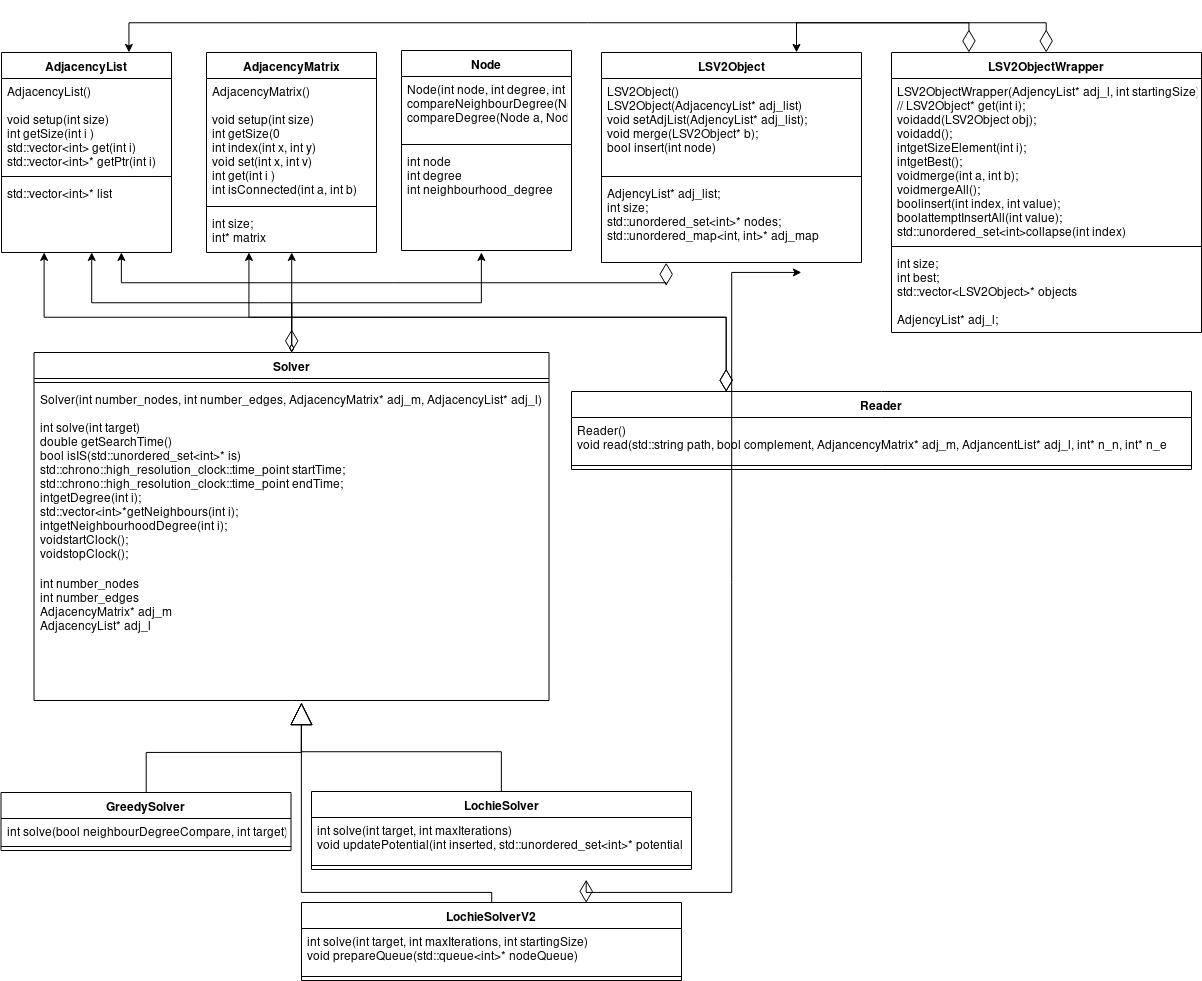

The diagram above was exported from draw.io. Its source (the exported page's mxGraphModel, read from the mxfile embedded in the PNG):
<mxGraphModel dx="3136" dy="1258" grid="1" gridSize="10" guides="1" tooltips="1" connect="1" arrows="1" fold="1" page="1" pageScale="1" pageWidth="850" pageHeight="1100" math="0" shadow="0">
  <root>
    <mxCell id="0" />
    <mxCell id="1" parent="0" />
    <mxCell id="VP4ekIKVUkd5hv4x6M7--1" value="AdjacencyList" style="swimlane;fontStyle=1;align=center;verticalAlign=top;childLayout=stackLayout;horizontal=1;startSize=26;horizontalStack=0;resizeParent=1;resizeParentMax=0;resizeLast=0;collapsible=1;marginBottom=0;" vertex="1" parent="1">
      <mxGeometry y="160" width="170" height="200" as="geometry" />
    </mxCell>
    <mxCell id="VP4ekIKVUkd5hv4x6M7--2" value="AdjacencyList()&#10;&#10;void setup(int size)&#10;int getSize(int i )&#10;std::vector&lt;int&gt; get(int i)&#10;std::vector&lt;int&gt;* getPtr(int i)&#10;" style="text;strokeColor=none;fillColor=none;align=left;verticalAlign=top;spacingLeft=4;spacingRight=4;overflow=hidden;rotatable=0;points=[[0,0.5],[1,0.5]];portConstraint=eastwest;" vertex="1" parent="VP4ekIKVUkd5hv4x6M7--1">
      <mxGeometry y="26" width="170" height="94" as="geometry" />
    </mxCell>
    <mxCell id="VP4ekIKVUkd5hv4x6M7--3" value="" style="line;strokeWidth=1;fillColor=none;align=left;verticalAlign=middle;spacingTop=-1;spacingLeft=3;spacingRight=3;rotatable=0;labelPosition=right;points=[];portConstraint=eastwest;" vertex="1" parent="VP4ekIKVUkd5hv4x6M7--1">
      <mxGeometry y="120" width="170" height="8" as="geometry" />
    </mxCell>
    <mxCell id="VP4ekIKVUkd5hv4x6M7--4" value="std::vector&lt;int&gt;* list" style="text;strokeColor=none;fillColor=none;align=left;verticalAlign=top;spacingLeft=4;spacingRight=4;overflow=hidden;rotatable=0;points=[[0,0.5],[1,0.5]];portConstraint=eastwest;" vertex="1" parent="VP4ekIKVUkd5hv4x6M7--1">
      <mxGeometry y="128" width="170" height="72" as="geometry" />
    </mxCell>
    <mxCell id="VP4ekIKVUkd5hv4x6M7--5" value="AdjacencyMatrix" style="swimlane;fontStyle=1;align=center;verticalAlign=top;childLayout=stackLayout;horizontal=1;startSize=26;horizontalStack=0;resizeParent=1;resizeParentMax=0;resizeLast=0;collapsible=1;marginBottom=0;" vertex="1" parent="1">
      <mxGeometry x="205" y="160" width="170" height="200" as="geometry" />
    </mxCell>
    <mxCell id="VP4ekIKVUkd5hv4x6M7--6" value="AdjacencyMatrix()&#10;&#10;void setup(int size)&#10;int getSize(0&#10;int index(int x, int y)&#10;void set(int x, int v)&#10;int get(int i )&#10;int isConnected(int a, int b)&#10;" style="text;strokeColor=none;fillColor=none;align=left;verticalAlign=top;spacingLeft=4;spacingRight=4;overflow=hidden;rotatable=0;points=[[0,0.5],[1,0.5]];portConstraint=eastwest;" vertex="1" parent="VP4ekIKVUkd5hv4x6M7--5">
      <mxGeometry y="26" width="170" height="124" as="geometry" />
    </mxCell>
    <mxCell id="VP4ekIKVUkd5hv4x6M7--7" value="" style="line;strokeWidth=1;fillColor=none;align=left;verticalAlign=middle;spacingTop=-1;spacingLeft=3;spacingRight=3;rotatable=0;labelPosition=right;points=[];portConstraint=eastwest;" vertex="1" parent="VP4ekIKVUkd5hv4x6M7--5">
      <mxGeometry y="150" width="170" height="8" as="geometry" />
    </mxCell>
    <mxCell id="VP4ekIKVUkd5hv4x6M7--8" value="int size;&#10;int* matrix&#10;" style="text;strokeColor=none;fillColor=none;align=left;verticalAlign=top;spacingLeft=4;spacingRight=4;overflow=hidden;rotatable=0;points=[[0,0.5],[1,0.5]];portConstraint=eastwest;" vertex="1" parent="VP4ekIKVUkd5hv4x6M7--5">
      <mxGeometry y="158" width="170" height="42" as="geometry" />
    </mxCell>
    <mxCell id="VP4ekIKVUkd5hv4x6M7--13" style="edgeStyle=orthogonalEdgeStyle;rounded=0;orthogonalLoop=1;jettySize=auto;html=1;exitX=0.5;exitY=0;exitDx=0;exitDy=0;endArrow=classic;endFill=1;startArrow=diamondThin;startFill=0;" edge="1" parent="1" source="VP4ekIKVUkd5hv4x6M7--9" target="VP4ekIKVUkd5hv4x6M7--8">
      <mxGeometry relative="1" as="geometry">
        <Array as="points">
          <mxPoint x="290" y="440" />
          <mxPoint x="290" y="440" />
        </Array>
      </mxGeometry>
    </mxCell>
    <mxCell id="VP4ekIKVUkd5hv4x6M7--14" style="edgeStyle=orthogonalEdgeStyle;rounded=0;orthogonalLoop=1;jettySize=auto;html=1;exitX=0.5;exitY=0;exitDx=0;exitDy=0;startArrow=diamondThin;startFill=0;endArrow=classic;endFill=1;" edge="1" parent="1" source="VP4ekIKVUkd5hv4x6M7--9">
      <mxGeometry relative="1" as="geometry">
        <mxPoint x="90" y="360" as="targetPoint" />
        <Array as="points">
          <mxPoint x="257" y="410" />
          <mxPoint x="90" y="410" />
          <mxPoint x="90" y="360" />
        </Array>
      </mxGeometry>
    </mxCell>
    <mxCell id="VP4ekIKVUkd5hv4x6M7--19" style="edgeStyle=orthogonalEdgeStyle;rounded=0;orthogonalLoop=1;jettySize=auto;html=1;exitX=0.5;exitY=0;exitDx=0;exitDy=0;startArrow=diamondThin;startFill=0;endArrow=classic;endFill=1;startSize=20;" edge="1" parent="1" source="VP4ekIKVUkd5hv4x6M7--9">
      <mxGeometry relative="1" as="geometry">
        <mxPoint x="480" y="360" as="targetPoint" />
        <Array as="points">
          <mxPoint x="290" y="410" />
          <mxPoint x="480" y="410" />
        </Array>
      </mxGeometry>
    </mxCell>
    <mxCell id="VP4ekIKVUkd5hv4x6M7--9" value="Solver" style="swimlane;fontStyle=1;align=center;verticalAlign=top;childLayout=stackLayout;horizontal=1;startSize=26;horizontalStack=0;resizeParent=1;resizeParentMax=0;resizeLast=0;collapsible=1;marginBottom=0;" vertex="1" parent="1">
      <mxGeometry x="32.5" y="460" width="515" height="348" as="geometry" />
    </mxCell>
    <mxCell id="VP4ekIKVUkd5hv4x6M7--11" value="" style="line;strokeWidth=1;fillColor=none;align=left;verticalAlign=middle;spacingTop=-1;spacingLeft=3;spacingRight=3;rotatable=0;labelPosition=right;points=[];portConstraint=eastwest;" vertex="1" parent="VP4ekIKVUkd5hv4x6M7--9">
      <mxGeometry y="26" width="515" height="8" as="geometry" />
    </mxCell>
    <mxCell id="VP4ekIKVUkd5hv4x6M7--10" value="Solver(int number_nodes, int number_edges, AdjacencyMatrix* adj_m, AdjacencyList* adj_l)&#10;&#10;int solve(int target)&#10;double getSearchTime()&#10;bool isIS(std::unordered_set&lt;int&gt;* is)&#10;std::chrono::high_resolution_clock::time_point startTime;&#10;std::chrono::high_resolution_clock::time_point endTime;&#10;intgetDegree(int i);&#10;std::vector&lt;int&gt;*getNeighbours(int i);&#10;intgetNeighbourhoodDegree(int i);&#10;voidstartClock();&#10;voidstopClock();&#10;&#10;" style="text;strokeColor=none;fillColor=none;align=left;verticalAlign=top;spacingLeft=4;spacingRight=4;overflow=hidden;rotatable=0;points=[[0,0.5],[1,0.5]];portConstraint=eastwest;" vertex="1" parent="VP4ekIKVUkd5hv4x6M7--9">
      <mxGeometry y="34" width="515" height="184" as="geometry" />
    </mxCell>
    <mxCell id="VP4ekIKVUkd5hv4x6M7--12" value="int number_nodes&#10;int number_edges&#10;AdjacencyMatrix* adj_m&#10;AdjacencyList* adj_l&#10;" style="text;strokeColor=none;fillColor=none;align=left;verticalAlign=top;spacingLeft=4;spacingRight=4;overflow=hidden;rotatable=0;points=[[0,0.5],[1,0.5]];portConstraint=eastwest;" vertex="1" parent="VP4ekIKVUkd5hv4x6M7--9">
      <mxGeometry y="218" width="515" height="130" as="geometry" />
    </mxCell>
    <mxCell id="VP4ekIKVUkd5hv4x6M7--15" value="Node" style="swimlane;fontStyle=1;align=center;verticalAlign=top;childLayout=stackLayout;horizontal=1;startSize=26;horizontalStack=0;resizeParent=1;resizeParentMax=0;resizeLast=0;collapsible=1;marginBottom=0;" vertex="1" parent="1">
      <mxGeometry x="400" y="158" width="170" height="200" as="geometry" />
    </mxCell>
    <mxCell id="VP4ekIKVUkd5hv4x6M7--16" value="Node(int node, int degree, int neighborhood_degree)&#10;compareNeighbourDegree(Node a, Node b)&#10;compareDegree(Node a, Node b)&#10;" style="text;strokeColor=none;fillColor=none;align=left;verticalAlign=top;spacingLeft=4;spacingRight=4;overflow=hidden;rotatable=0;points=[[0,0.5],[1,0.5]];portConstraint=eastwest;" vertex="1" parent="VP4ekIKVUkd5hv4x6M7--15">
      <mxGeometry y="26" width="170" height="64" as="geometry" />
    </mxCell>
    <mxCell id="VP4ekIKVUkd5hv4x6M7--17" value="" style="line;strokeWidth=1;fillColor=none;align=left;verticalAlign=middle;spacingTop=-1;spacingLeft=3;spacingRight=3;rotatable=0;labelPosition=right;points=[];portConstraint=eastwest;" vertex="1" parent="VP4ekIKVUkd5hv4x6M7--15">
      <mxGeometry y="90" width="170" height="8" as="geometry" />
    </mxCell>
    <mxCell id="VP4ekIKVUkd5hv4x6M7--18" value="int node&#10;int degree&#10;int neighbourhood_degree&#10;" style="text;strokeColor=none;fillColor=none;align=left;verticalAlign=top;spacingLeft=4;spacingRight=4;overflow=hidden;rotatable=0;points=[[0,0.5],[1,0.5]];portConstraint=eastwest;" vertex="1" parent="VP4ekIKVUkd5hv4x6M7--15">
      <mxGeometry y="98" width="170" height="102" as="geometry" />
    </mxCell>
    <mxCell id="VP4ekIKVUkd5hv4x6M7--37" style="edgeStyle=orthogonalEdgeStyle;rounded=0;orthogonalLoop=1;jettySize=auto;html=1;exitX=0.5;exitY=0;exitDx=0;exitDy=0;startArrow=none;startFill=0;endArrow=block;endFill=0;endSize=20;" edge="1" parent="1" source="VP4ekIKVUkd5hv4x6M7--20">
      <mxGeometry relative="1" as="geometry">
        <mxPoint x="300" y="810" as="targetPoint" />
      </mxGeometry>
    </mxCell>
    <mxCell id="VP4ekIKVUkd5hv4x6M7--20" value="GreedySolver" style="swimlane;fontStyle=1;align=center;verticalAlign=top;childLayout=stackLayout;horizontal=1;startSize=26;horizontalStack=0;resizeParent=1;resizeParentMax=0;resizeLast=0;collapsible=1;marginBottom=0;" vertex="1" parent="1">
      <mxGeometry x="-0.5" y="900" width="290" height="58" as="geometry" />
    </mxCell>
    <mxCell id="VP4ekIKVUkd5hv4x6M7--21" value="int solve(bool neighbourDegreeCompare, int target)" style="text;strokeColor=none;fillColor=none;align=left;verticalAlign=top;spacingLeft=4;spacingRight=4;overflow=hidden;rotatable=0;points=[[0,0.5],[1,0.5]];portConstraint=eastwest;" vertex="1" parent="VP4ekIKVUkd5hv4x6M7--20">
      <mxGeometry y="26" width="290" height="24" as="geometry" />
    </mxCell>
    <mxCell id="VP4ekIKVUkd5hv4x6M7--22" value="" style="line;strokeWidth=1;fillColor=none;align=left;verticalAlign=middle;spacingTop=-1;spacingLeft=3;spacingRight=3;rotatable=0;labelPosition=right;points=[];portConstraint=eastwest;" vertex="1" parent="VP4ekIKVUkd5hv4x6M7--20">
      <mxGeometry y="50" width="290" height="8" as="geometry" />
    </mxCell>
    <mxCell id="VP4ekIKVUkd5hv4x6M7--38" style="edgeStyle=orthogonalEdgeStyle;rounded=0;orthogonalLoop=1;jettySize=auto;html=1;exitX=0.5;exitY=0;exitDx=0;exitDy=0;startArrow=none;startFill=0;startSize=20;endArrow=block;endFill=0;endSize=20;" edge="1" parent="1" source="VP4ekIKVUkd5hv4x6M7--24">
      <mxGeometry relative="1" as="geometry">
        <mxPoint x="300" y="810" as="targetPoint" />
      </mxGeometry>
    </mxCell>
    <mxCell id="VP4ekIKVUkd5hv4x6M7--24" value="LochieSolver" style="swimlane;fontStyle=1;align=center;verticalAlign=top;childLayout=stackLayout;horizontal=1;startSize=26;horizontalStack=0;resizeParent=1;resizeParentMax=0;resizeLast=0;collapsible=1;marginBottom=0;" vertex="1" parent="1">
      <mxGeometry x="310" y="899" width="380" height="78" as="geometry" />
    </mxCell>
    <mxCell id="VP4ekIKVUkd5hv4x6M7--25" value="int solve(int target, int maxIterations)&#10;void updatePotential(int inserted, std::unordered_set&lt;int&gt;* potential&#10;" style="text;strokeColor=none;fillColor=none;align=left;verticalAlign=top;spacingLeft=4;spacingRight=4;overflow=hidden;rotatable=0;points=[[0,0.5],[1,0.5]];portConstraint=eastwest;" vertex="1" parent="VP4ekIKVUkd5hv4x6M7--24">
      <mxGeometry y="26" width="380" height="44" as="geometry" />
    </mxCell>
    <mxCell id="VP4ekIKVUkd5hv4x6M7--26" value="" style="line;strokeWidth=1;fillColor=none;align=left;verticalAlign=middle;spacingTop=-1;spacingLeft=3;spacingRight=3;rotatable=0;labelPosition=right;points=[];portConstraint=eastwest;" vertex="1" parent="VP4ekIKVUkd5hv4x6M7--24">
      <mxGeometry y="70" width="380" height="8" as="geometry" />
    </mxCell>
    <mxCell id="VP4ekIKVUkd5hv4x6M7--56" style="edgeStyle=orthogonalEdgeStyle;rounded=0;orthogonalLoop=1;jettySize=auto;html=1;exitX=0.25;exitY=0;exitDx=0;exitDy=0;entryX=0.25;entryY=1;entryDx=0;entryDy=0;startArrow=diamondThin;startFill=0;startSize=20;endArrow=classic;endFill=1;endSize=6;" edge="1" parent="1" source="VP4ekIKVUkd5hv4x6M7--27" target="VP4ekIKVUkd5hv4x6M7--1">
      <mxGeometry relative="1" as="geometry" />
    </mxCell>
    <mxCell id="VP4ekIKVUkd5hv4x6M7--57" style="edgeStyle=orthogonalEdgeStyle;rounded=0;orthogonalLoop=1;jettySize=auto;html=1;exitX=0.25;exitY=0;exitDx=0;exitDy=0;entryX=0.25;entryY=1;entryDx=0;entryDy=0;startArrow=diamondThin;startFill=0;startSize=20;endArrow=classic;endFill=1;endSize=6;" edge="1" parent="1" source="VP4ekIKVUkd5hv4x6M7--27" target="VP4ekIKVUkd5hv4x6M7--5">
      <mxGeometry relative="1" as="geometry" />
    </mxCell>
    <mxCell id="VP4ekIKVUkd5hv4x6M7--27" value="Reader" style="swimlane;fontStyle=1;align=center;verticalAlign=top;childLayout=stackLayout;horizontal=1;startSize=26;horizontalStack=0;resizeParent=1;resizeParentMax=0;resizeLast=0;collapsible=1;marginBottom=0;" vertex="1" parent="1">
      <mxGeometry x="570" y="499" width="620" height="78" as="geometry" />
    </mxCell>
    <mxCell id="VP4ekIKVUkd5hv4x6M7--28" value="Reader()&#10;void read(std::string path, bool complement, AdjancencyMatrix* adj_m, AdjancentList* adj_l, int* n_n, int* n_e&#10;" style="text;strokeColor=none;fillColor=none;align=left;verticalAlign=top;spacingLeft=4;spacingRight=4;overflow=hidden;rotatable=0;points=[[0,0.5],[1,0.5]];portConstraint=eastwest;" vertex="1" parent="VP4ekIKVUkd5hv4x6M7--27">
      <mxGeometry y="26" width="620" height="44" as="geometry" />
    </mxCell>
    <mxCell id="VP4ekIKVUkd5hv4x6M7--29" value="" style="line;strokeWidth=1;fillColor=none;align=left;verticalAlign=middle;spacingTop=-1;spacingLeft=3;spacingRight=3;rotatable=0;labelPosition=right;points=[];portConstraint=eastwest;" vertex="1" parent="VP4ekIKVUkd5hv4x6M7--27">
      <mxGeometry y="70" width="620" height="8" as="geometry" />
    </mxCell>
    <mxCell id="VP4ekIKVUkd5hv4x6M7--39" style="edgeStyle=orthogonalEdgeStyle;rounded=0;orthogonalLoop=1;jettySize=auto;html=1;exitX=0.5;exitY=0;exitDx=0;exitDy=0;startArrow=none;startFill=0;startSize=20;endArrow=block;endFill=0;endSize=20;" edge="1" parent="1" source="VP4ekIKVUkd5hv4x6M7--34">
      <mxGeometry relative="1" as="geometry">
        <mxPoint x="300" y="810" as="targetPoint" />
        <Array as="points">
          <mxPoint x="490" y="1000" />
          <mxPoint x="300" y="1000" />
        </Array>
      </mxGeometry>
    </mxCell>
    <mxCell id="VP4ekIKVUkd5hv4x6M7--45" style="edgeStyle=orthogonalEdgeStyle;rounded=0;orthogonalLoop=1;jettySize=auto;html=1;exitX=0.75;exitY=0;exitDx=0;exitDy=0;startArrow=diamondThin;startFill=0;startSize=20;endArrow=classic;endFill=1;endSize=6;" edge="1" parent="1" source="VP4ekIKVUkd5hv4x6M7--34">
      <mxGeometry relative="1" as="geometry">
        <mxPoint x="800" y="380" as="targetPoint" />
        <Array as="points">
          <mxPoint x="585" y="1000" />
          <mxPoint x="730" y="1000" />
          <mxPoint x="730" y="380" />
        </Array>
      </mxGeometry>
    </mxCell>
    <mxCell id="VP4ekIKVUkd5hv4x6M7--34" value="LochieSolverV2" style="swimlane;fontStyle=1;align=center;verticalAlign=top;childLayout=stackLayout;horizontal=1;startSize=26;horizontalStack=0;resizeParent=1;resizeParentMax=0;resizeLast=0;collapsible=1;marginBottom=0;" vertex="1" parent="1">
      <mxGeometry x="300" y="1010" width="380" height="78" as="geometry" />
    </mxCell>
    <mxCell id="VP4ekIKVUkd5hv4x6M7--35" value="int solve(int target, int maxIterations, int startingSize)&#10;void prepareQueue(std::queue&lt;int&gt;* nodeQueue)&#10;" style="text;strokeColor=none;fillColor=none;align=left;verticalAlign=top;spacingLeft=4;spacingRight=4;overflow=hidden;rotatable=0;points=[[0,0.5],[1,0.5]];portConstraint=eastwest;" vertex="1" parent="VP4ekIKVUkd5hv4x6M7--34">
      <mxGeometry y="26" width="380" height="44" as="geometry" />
    </mxCell>
    <mxCell id="VP4ekIKVUkd5hv4x6M7--36" value="" style="line;strokeWidth=1;fillColor=none;align=left;verticalAlign=middle;spacingTop=-1;spacingLeft=3;spacingRight=3;rotatable=0;labelPosition=right;points=[];portConstraint=eastwest;" vertex="1" parent="VP4ekIKVUkd5hv4x6M7--34">
      <mxGeometry y="70" width="380" height="8" as="geometry" />
    </mxCell>
    <mxCell id="VP4ekIKVUkd5hv4x6M7--44" style="edgeStyle=orthogonalEdgeStyle;rounded=0;orthogonalLoop=1;jettySize=auto;html=1;exitX=0.25;exitY=1;exitDx=0;exitDy=0;startArrow=diamondThin;startFill=0;startSize=20;endArrow=classic;endFill=1;endSize=6;" edge="1" parent="1" source="VP4ekIKVUkd5hv4x6M7--40">
      <mxGeometry relative="1" as="geometry">
        <mxPoint x="120" y="360" as="targetPoint" />
        <Array as="points">
          <mxPoint x="665" y="390" />
          <mxPoint x="120" y="390" />
        </Array>
      </mxGeometry>
    </mxCell>
    <mxCell id="VP4ekIKVUkd5hv4x6M7--40" value="LSV2Object" style="swimlane;fontStyle=1;align=center;verticalAlign=top;childLayout=stackLayout;horizontal=1;startSize=26;horizontalStack=0;resizeParent=1;resizeParentMax=0;resizeLast=0;collapsible=1;marginBottom=0;" vertex="1" parent="1">
      <mxGeometry x="600" y="160" width="260" height="210" as="geometry" />
    </mxCell>
    <mxCell id="VP4ekIKVUkd5hv4x6M7--41" value="LSV2Object()&#10;LSV2Object(AdjacencyList* adj_list)&#10;void setAdjList(AdjencyList* adj_list);&#10;void merge(LSV2Object* b);&#10;bool insert(int node)&#10;" style="text;strokeColor=none;fillColor=none;align=left;verticalAlign=top;spacingLeft=4;spacingRight=4;overflow=hidden;rotatable=0;points=[[0,0.5],[1,0.5]];portConstraint=eastwest;" vertex="1" parent="VP4ekIKVUkd5hv4x6M7--40">
      <mxGeometry y="26" width="260" height="94" as="geometry" />
    </mxCell>
    <mxCell id="VP4ekIKVUkd5hv4x6M7--42" value="" style="line;strokeWidth=1;fillColor=none;align=left;verticalAlign=middle;spacingTop=-1;spacingLeft=3;spacingRight=3;rotatable=0;labelPosition=right;points=[];portConstraint=eastwest;" vertex="1" parent="VP4ekIKVUkd5hv4x6M7--40">
      <mxGeometry y="120" width="260" height="8" as="geometry" />
    </mxCell>
    <mxCell id="VP4ekIKVUkd5hv4x6M7--43" value=" AdjencyList* adj_list;&#10;int size;&#10;std::unordered_set&lt;int&gt;* nodes;&#10;std::unordered_map&lt;int, int&gt;* adj_map" style="text;strokeColor=none;fillColor=none;align=left;verticalAlign=top;spacingLeft=4;spacingRight=4;overflow=hidden;rotatable=0;points=[[0,0.5],[1,0.5]];portConstraint=eastwest;" vertex="1" parent="VP4ekIKVUkd5hv4x6M7--40">
      <mxGeometry y="128" width="260" height="82" as="geometry" />
    </mxCell>
    <mxCell id="VP4ekIKVUkd5hv4x6M7--58" style="edgeStyle=orthogonalEdgeStyle;rounded=0;orthogonalLoop=1;jettySize=auto;html=1;exitX=0.25;exitY=0;exitDx=0;exitDy=0;entryX=0.75;entryY=0;entryDx=0;entryDy=0;startArrow=diamondThin;startFill=0;startSize=20;endArrow=classic;endFill=1;endSize=6;" edge="1" parent="1" source="VP4ekIKVUkd5hv4x6M7--50" target="VP4ekIKVUkd5hv4x6M7--40">
      <mxGeometry relative="1" as="geometry" />
    </mxCell>
    <mxCell id="VP4ekIKVUkd5hv4x6M7--59" style="edgeStyle=orthogonalEdgeStyle;rounded=0;orthogonalLoop=1;jettySize=auto;html=1;exitX=0.5;exitY=0;exitDx=0;exitDy=0;entryX=0.75;entryY=0;entryDx=0;entryDy=0;startArrow=diamondThin;startFill=0;startSize=20;endArrow=classic;endFill=1;endSize=6;" edge="1" parent="1" source="VP4ekIKVUkd5hv4x6M7--50" target="VP4ekIKVUkd5hv4x6M7--1">
      <mxGeometry relative="1" as="geometry" />
    </mxCell>
    <mxCell id="VP4ekIKVUkd5hv4x6M7--50" value="LSV2ObjectWrapper" style="swimlane;fontStyle=1;align=center;verticalAlign=top;childLayout=stackLayout;horizontal=1;startSize=26;horizontalStack=0;resizeParent=1;resizeParentMax=0;resizeLast=0;collapsible=1;marginBottom=0;" vertex="1" parent="1">
      <mxGeometry x="890" y="160" width="310" height="280" as="geometry" />
    </mxCell>
    <mxCell id="VP4ekIKVUkd5hv4x6M7--51" value="LSV2ObjectWrapper(AdjencyList* adj_l, int startingSize);&#10;// LSV2Object* get(int i);&#10;voidadd(LSV2Object obj);&#10;voidadd();&#10;intgetSizeElement(int i);&#10;intgetBest();&#10;voidmerge(int a, int b);&#10;voidmergeAll();&#10;boolinsert(int index, int value);&#10;boolattemptInsertAll(int value);&#10;std::unordered_set&lt;int&gt;collapse(int index)&#10;" style="text;strokeColor=none;fillColor=none;align=left;verticalAlign=top;spacingLeft=4;spacingRight=4;overflow=hidden;rotatable=0;points=[[0,0.5],[1,0.5]];portConstraint=eastwest;" vertex="1" parent="VP4ekIKVUkd5hv4x6M7--50">
      <mxGeometry y="26" width="310" height="164" as="geometry" />
    </mxCell>
    <mxCell id="VP4ekIKVUkd5hv4x6M7--52" value="" style="line;strokeWidth=1;fillColor=none;align=left;verticalAlign=middle;spacingTop=-1;spacingLeft=3;spacingRight=3;rotatable=0;labelPosition=right;points=[];portConstraint=eastwest;" vertex="1" parent="VP4ekIKVUkd5hv4x6M7--50">
      <mxGeometry y="190" width="310" height="8" as="geometry" />
    </mxCell>
    <mxCell id="VP4ekIKVUkd5hv4x6M7--53" value="int size;&#10;int best;&#10;std::vector&lt;LSV2Object&gt;* objects        &#10;&#10;AdjencyList* adj_l;" style="text;strokeColor=none;fillColor=none;align=left;verticalAlign=top;spacingLeft=4;spacingRight=4;overflow=hidden;rotatable=0;points=[[0,0.5],[1,0.5]];portConstraint=eastwest;" vertex="1" parent="VP4ekIKVUkd5hv4x6M7--50">
      <mxGeometry y="198" width="310" height="82" as="geometry" />
    </mxCell>
  </root>
</mxGraphModel>